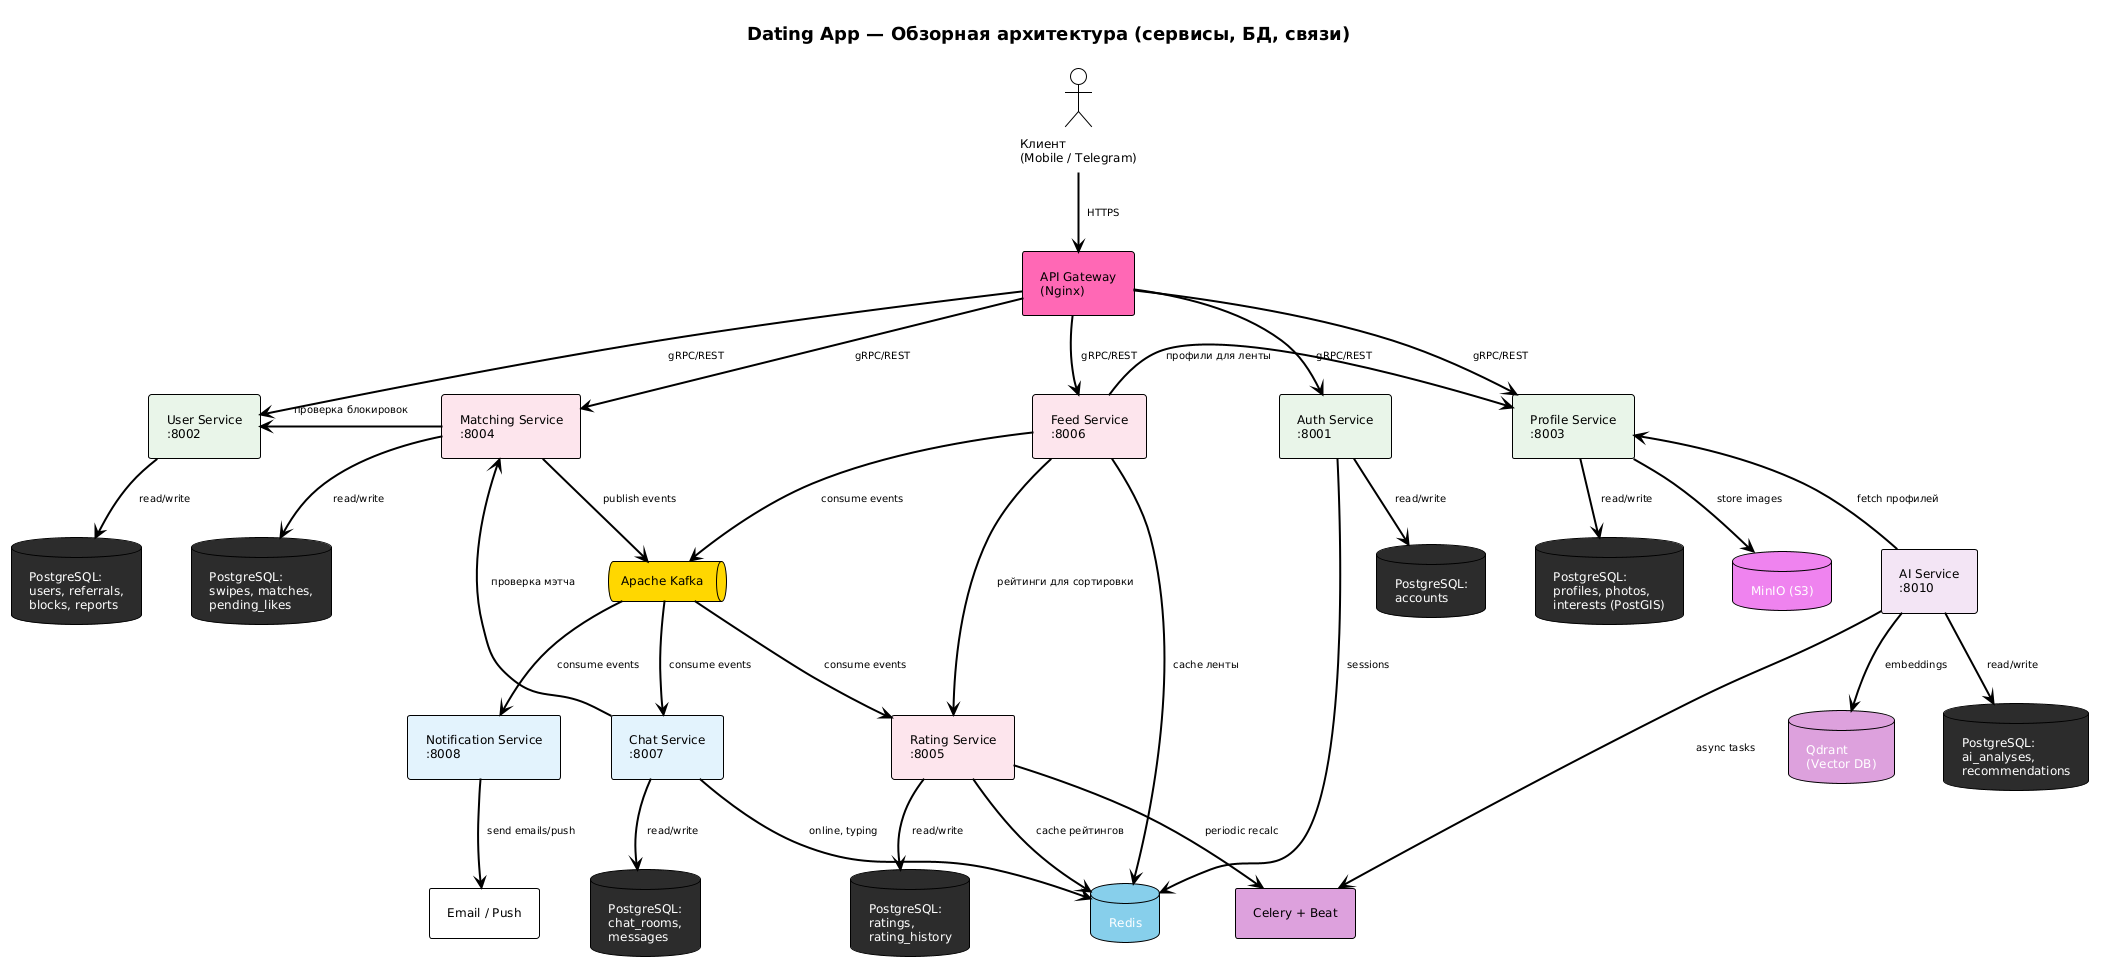

The diagram above was rendered by PlantUML. Its source (embedded in the PNG):
@startuml overview
!theme plain
title Dating App — Обзорная архитектура (сервисы, БД, связи)

skinparam componentStyle rectangle
skinparam defaultFontSize 12
skinparam titleFontSize 18
skinparam padding 8
skinparam nodesep 50
skinparam ranksep 50
skinparam arrowThickness 2
skinparam arrowFontSize 10
skinparam databaseBackgroundColor #2d2d2d
skinparam databaseFontColor #ffffff

' ===================================================
' КЛИЕНТ
' ===================================================
actor "Клиент\n(Mobile / Telegram)" as client

' ===================================================
' API GATEWAY
' ===================================================
component "API Gateway\n(Nginx)" as gw #FF69B4

client -down-> gw : HTTPS

' ===================================================
' ОСНОВНЫЕ СЕРВИСЫ (верхний ряд)
' ===================================================
component "Auth Service\n:8001" as auth #e8f5e9
component "User Service\n:8002" as user #e8f5e9
component "Profile Service\n:8003" as profile #e8f5e9
component "Matching Service\n:8004" as match #fce4ec
component "Feed Service\n:8006" as feed #fce4ec

gw -down-> auth : gRPC/REST
gw -down-> user : gRPC/REST
gw -down-> profile : gRPC/REST
gw -down-> match : gRPC/REST
gw -down-> feed : gRPC/REST

' ===================================================
' БАЗЫ ДАННЫХ (PostgreSQL per service)
' ===================================================
database "PostgreSQL:\naccounts" as db_auth
database "PostgreSQL:\nusers, referrals,\nblocks, reports" as db_user
database "PostgreSQL:\nprofiles, photos,\ninterests (PostGIS)" as db_profile
database "PostgreSQL:\nswipes, matches,\npending_likes" as db_match
database "PostgreSQL:\nratings,\nrating_history" as db_rating

auth -down-> db_auth : read/write
user -down-> db_user : read/write
profile -down-> db_profile : read/write
match -down-> db_match : read/write

' ===================================================
' MEDIA
' ===================================================
database "MinIO (S3)" as minio #EE82EE

profile -down-> minio : store images

' ===================================================
' KAFKA
' ===================================================
queue "Apache Kafka" as kafka #FFD700

match -down-> kafka : publish events
feed -down-> kafka : consume events

' ===================================================
' ВТОРИЧНЫЕ СЕРВИСЫ (нижний ряд)
' ===================================================
component "Rating Service\n:8005" as rating #fce4ec
component "Chat Service\n:8007" as chat #e3f2fd
component "Notification Service\n:8008" as notify #e3f2fd
component "AI Service\n:8010" as ai #f3e5f5

kafka -down-> rating : consume events
kafka -down-> notify : consume events
kafka -down-> chat : consume events

' ===================================================
' СВЯЗИ МЕЖДУ СЕРВИСАМИ
' ===================================================
feed -right-> profile : профили для ленты
feed -right-> rating : рейтинги для сортировки
match -left-> user : проверка блокировок
chat -up-> match : проверка мэтча

' ===================================================
' БД И ХРАНИЛИЩА ВТОРИЧНЫХ СЕРВИСОВ
' ===================================================
rating -down-> db_rating : read/write

database "PostgreSQL:\nchat_rooms,\nmessages" as db_chat
chat -down-> db_chat : read/write

database "PostgreSQL:\nai_analyses,\nrecommendations" as db_ai
ai -down-> db_ai : read/write

' ===================================================
' REDIS
' ===================================================
database "Redis" as redis #87CEEB

auth -down-> redis : sessions
feed -down-> redis : cache ленты
chat -down-> redis : online, typing
rating -down-> redis : cache рейтингов

' ===================================================
' QDRANT
' ===================================================
database "Qdrant\n(Vector DB)" as qdrant #DDA0DD

ai -down-> qdrant : embeddings

' ===================================================
' NOTIFICATION ВЫХОДЫ
' ===================================================
component "Email / Push" as email_push
notify -down-> email_push : send emails/push

' ===================================================
' CELERY
' ===================================================
component "Celery + Beat" as celery #DDA0DD

rating -down-> celery : periodic recalc
ai -down-> celery : async tasks

' ===================================================
' AI связи
' ===================================================
ai -up-> profile : fetch профилей

@enduml